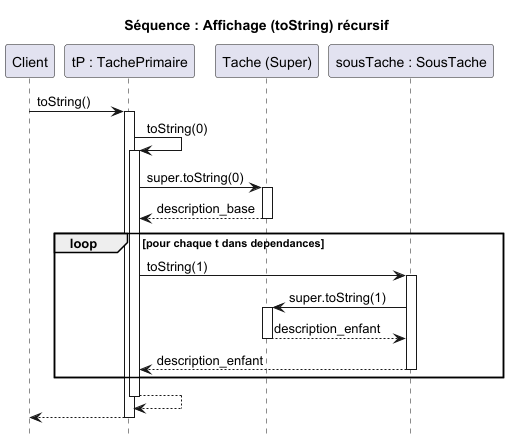

The diagram above was rendered by PlantUML. Its source (embedded in the PNG):
@startuml
hide footbox
title Séquence : Affichage (toString) récursif

participant "Client" as Client
participant "tP : TachePrimaire" as Primaire
participant "Tache (Super)" as Mere
participant "sousTache : SousTache" as Enfant

Client -> Primaire : toString()
activate Primaire

    Primaire -> Primaire : toString(0)
    activate Primaire

        Primaire -> Mere : super.toString(0)
        activate Mere
        Mere --> Primaire : description_base
        deactivate Mere

        loop pour chaque t dans dependances
            Primaire -> Enfant : toString(1)
            activate Enfant

            Enfant -> Mere : super.toString(1)
            activate Mere
            Mere --> Enfant : description_enfant
            deactivate Mere

            Enfant --> Primaire : description_enfant
            deactivate Enfant

        end

    Primaire --> Primaire
    deactivate Primaire

Primaire --> Client
deactivate Primaire

@enduml